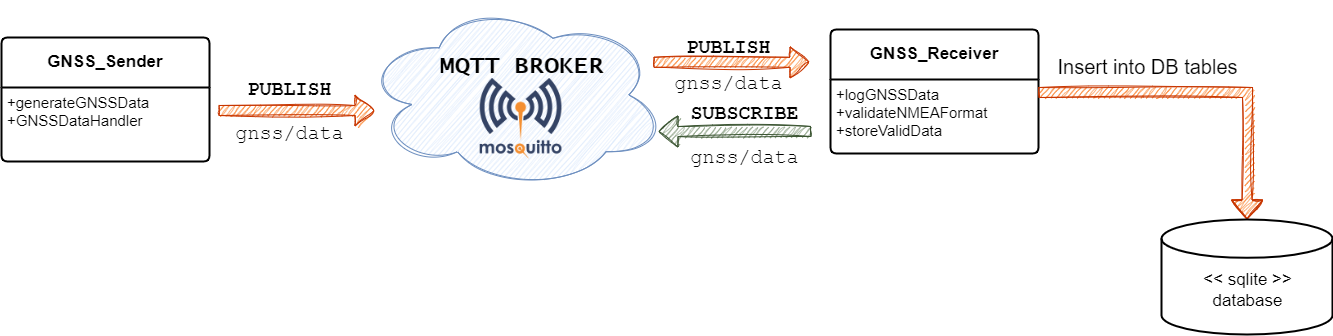

The diagram above was exported from draw.io. Its source (the exported page's mxGraphModel, read from the mxfile embedded in the PNG):
<mxGraphModel dx="2064" dy="1112" grid="0" gridSize="10" guides="1" tooltips="1" connect="1" arrows="1" fold="1" page="1" pageScale="1" pageWidth="1600" pageHeight="600" math="0" shadow="0">
  <root>
    <mxCell id="0" />
    <mxCell id="1" parent="0" />
    <mxCell id="R9BxywlS3ImrRlQpyCLf-17" value="&lt;span style=&quot;font-size: 17px; text-wrap: nowrap;&quot;&gt;&lt;b&gt;GNSS_Sender&lt;/b&gt;&lt;/span&gt;" style="swimlane;childLayout=stackLayout;horizontal=1;startSize=50;horizontalStack=0;rounded=1;fontSize=14;fontStyle=0;strokeWidth=2;resizeParent=0;resizeLast=1;shadow=0;dashed=0;align=center;arcSize=4;whiteSpace=wrap;html=1;" parent="1" vertex="1">
      <mxGeometry x="137" y="170" width="208" height="124" as="geometry" />
    </mxCell>
    <mxCell id="R9BxywlS3ImrRlQpyCLf-18" value="&lt;div&gt;&lt;font style=&quot;font-size: 15px;&quot;&gt;+generateGNSSData&lt;/font&gt;&lt;/div&gt;&lt;div&gt;&lt;font style=&quot;font-size: 15px;&quot;&gt;+GNSSDataHandler&lt;/font&gt;&lt;/div&gt;" style="align=left;strokeColor=none;fillColor=none;spacingLeft=4;fontSize=12;verticalAlign=top;resizable=0;rotatable=0;part=1;html=1;" parent="R9BxywlS3ImrRlQpyCLf-17" vertex="1">
      <mxGeometry y="50" width="208" height="74" as="geometry" />
    </mxCell>
    <mxCell id="R9BxywlS3ImrRlQpyCLf-20" value="" style="shape=flexArrow;endArrow=classic;html=1;rounded=0;fillColor=#fa6800;strokeColor=#C73500;sketch=1;curveFitting=1;jiggle=2;" parent="1" edge="1">
      <mxGeometry width="50" height="50" relative="1" as="geometry">
        <mxPoint x="354" y="243" as="sourcePoint" />
        <mxPoint x="510" y="243" as="targetPoint" />
      </mxGeometry>
    </mxCell>
    <mxCell id="R9BxywlS3ImrRlQpyCLf-21" value="&lt;font size=&quot;1&quot; face=&quot;Courier New&quot; style=&quot;&quot;&gt;&lt;b style=&quot;font-size: 20px;&quot;&gt;PUBLISH&lt;/b&gt;&lt;/font&gt;" style="text;html=1;align=center;verticalAlign=middle;resizable=0;points=[];autosize=1;strokeColor=none;fillColor=none;" parent="1" vertex="1">
      <mxGeometry x="374" y="204" width="102" height="36" as="geometry" />
    </mxCell>
    <mxCell id="R9BxywlS3ImrRlQpyCLf-24" value="&lt;b style=&quot;font-size: 17px; text-wrap: nowrap;&quot;&gt;GNSS_Receiver&lt;/b&gt;" style="swimlane;childLayout=stackLayout;horizontal=1;startSize=50;horizontalStack=0;rounded=1;fontSize=14;fontStyle=0;strokeWidth=2;resizeParent=0;resizeLast=1;shadow=0;dashed=0;align=center;arcSize=4;whiteSpace=wrap;html=1;" parent="1" vertex="1">
      <mxGeometry x="966" y="162" width="208" height="124" as="geometry" />
    </mxCell>
    <mxCell id="R9BxywlS3ImrRlQpyCLf-25" value="&lt;div&gt;&lt;font style=&quot;font-size: 15px;&quot;&gt;+logGNSSData&lt;/font&gt;&lt;/div&gt;&lt;div&gt;&lt;font style=&quot;font-size: 15px;&quot;&gt;+validateNMEAFormat&lt;/font&gt;&lt;/div&gt;&lt;div&gt;&lt;font style=&quot;font-size: 15px;&quot;&gt;+storeValidData&lt;/font&gt;&lt;/div&gt;" style="align=left;strokeColor=none;fillColor=none;spacingLeft=4;fontSize=12;verticalAlign=top;resizable=0;rotatable=0;part=1;html=1;" parent="R9BxywlS3ImrRlQpyCLf-24" vertex="1">
      <mxGeometry y="50" width="208" height="74" as="geometry" />
    </mxCell>
    <mxCell id="R9BxywlS3ImrRlQpyCLf-26" value="&lt;font size=&quot;1&quot; face=&quot;Courier New&quot; style=&quot;&quot;&gt;&lt;b style=&quot;font-size: 20px;&quot;&gt;PUBLISH&lt;/b&gt;&lt;/font&gt;" style="text;html=1;align=center;verticalAlign=middle;resizable=0;points=[];autosize=1;strokeColor=none;fillColor=none;" parent="1" vertex="1">
      <mxGeometry x="813" y="162" width="102" height="36" as="geometry" />
    </mxCell>
    <mxCell id="R9BxywlS3ImrRlQpyCLf-27" value="" style="shape=flexArrow;endArrow=classic;html=1;rounded=0;fillColor=#6d8764;strokeColor=#3A5431;sketch=1;curveFitting=1;jiggle=2;" parent="1" edge="1">
      <mxGeometry width="50" height="50" relative="1" as="geometry">
        <mxPoint x="947" y="264" as="sourcePoint" />
        <mxPoint x="794" y="264" as="targetPoint" />
      </mxGeometry>
    </mxCell>
    <mxCell id="R9BxywlS3ImrRlQpyCLf-29" value="&lt;font size=&quot;1&quot; face=&quot;Courier New&quot; style=&quot;&quot;&gt;&lt;b style=&quot;font-size: 20px;&quot;&gt;SUBSCRIBE&lt;/b&gt;&lt;/font&gt;" style="text;html=1;align=center;verticalAlign=middle;resizable=0;points=[];autosize=1;strokeColor=none;fillColor=none;" parent="1" vertex="1">
      <mxGeometry x="817" y="228" width="126" height="36" as="geometry" />
    </mxCell>
    <mxCell id="R9BxywlS3ImrRlQpyCLf-30" value="" style="shape=flexArrow;endArrow=classic;html=1;rounded=0;fillColor=#fa6800;strokeColor=#C73500;sketch=1;curveFitting=1;jiggle=2;" parent="1" edge="1">
      <mxGeometry width="50" height="50" relative="1" as="geometry">
        <mxPoint x="789" y="194.79000000000002" as="sourcePoint" />
        <mxPoint x="945" y="194.79000000000002" as="targetPoint" />
      </mxGeometry>
    </mxCell>
    <mxCell id="R9BxywlS3ImrRlQpyCLf-32" value="&lt;font size=&quot;1&quot; face=&quot;Courier New&quot; style=&quot;&quot;&gt;&lt;span style=&quot;font-size: 20px;&quot;&gt;gnss/data&lt;/span&gt;&lt;/font&gt;" style="text;html=1;align=center;verticalAlign=middle;resizable=0;points=[];autosize=1;strokeColor=none;fillColor=none;" parent="1" vertex="1">
      <mxGeometry x="362" y="248" width="126" height="36" as="geometry" />
    </mxCell>
    <mxCell id="R9BxywlS3ImrRlQpyCLf-33" value="&lt;font size=&quot;1&quot; face=&quot;Courier New&quot; style=&quot;&quot;&gt;&lt;span style=&quot;font-size: 20px;&quot;&gt;gnss/data&lt;/span&gt;&lt;/font&gt;" style="text;html=1;align=center;verticalAlign=middle;resizable=0;points=[];autosize=1;strokeColor=none;fillColor=none;" parent="1" vertex="1">
      <mxGeometry x="817" y="272" width="126" height="36" as="geometry" />
    </mxCell>
    <mxCell id="R9BxywlS3ImrRlQpyCLf-34" value="&lt;font size=&quot;1&quot; face=&quot;Courier New&quot; style=&quot;&quot;&gt;&lt;span style=&quot;font-size: 20px;&quot;&gt;gnss/data&lt;/span&gt;&lt;/font&gt;" style="text;html=1;align=center;verticalAlign=middle;resizable=0;points=[];autosize=1;strokeColor=none;fillColor=none;" parent="1" vertex="1">
      <mxGeometry x="801" y="198" width="126" height="36" as="geometry" />
    </mxCell>
    <mxCell id="R9BxywlS3ImrRlQpyCLf-38" value="" style="shape=flexArrow;endArrow=classic;html=1;rounded=0;entryX=0.5;entryY=0;entryDx=0;entryDy=0;entryPerimeter=0;fillColor=#fa6800;strokeColor=#C73500;sketch=1;curveFitting=1;jiggle=2;" parent="1" target="R9BxywlS3ImrRlQpyCLf-35" edge="1">
      <mxGeometry width="50" height="50" relative="1" as="geometry">
        <mxPoint x="1174" y="225" as="sourcePoint" />
        <mxPoint x="1224" y="175" as="targetPoint" />
        <Array as="points">
          <mxPoint x="1383" y="225" />
        </Array>
      </mxGeometry>
    </mxCell>
    <mxCell id="R9BxywlS3ImrRlQpyCLf-39" value="&lt;font style=&quot;font-size: 20px;&quot;&gt;Insert into DB tables&lt;/font&gt;" style="text;html=1;align=center;verticalAlign=middle;resizable=0;points=[];autosize=1;strokeColor=none;fillColor=none;" parent="1" vertex="1">
      <mxGeometry x="1184" y="181" width="198" height="36" as="geometry" />
    </mxCell>
    <mxCell id="R9BxywlS3ImrRlQpyCLf-40" value="" style="group;fillColor=default;fillStyle=auto;rounded=0;glass=0;shadow=0;strokeColor=none;gradientColor=none;labelBackgroundColor=none;strokeWidth=1;" parent="1" connectable="0" vertex="1">
      <mxGeometry x="1297" y="352" width="171" height="115" as="geometry" />
    </mxCell>
    <mxCell id="R9BxywlS3ImrRlQpyCLf-35" value="" style="strokeWidth=2;html=1;shape=mxgraph.flowchart.database;whiteSpace=wrap;" parent="R9BxywlS3ImrRlQpyCLf-40" vertex="1">
      <mxGeometry width="171" height="115" as="geometry" />
    </mxCell>
    <mxCell id="R9BxywlS3ImrRlQpyCLf-36" value="&lt;font style=&quot;font-size: 17px;&quot;&gt;&amp;lt;&amp;lt; sqlite &amp;gt;&amp;gt;&lt;/font&gt;&lt;div style=&quot;font-size: 17px;&quot;&gt;&lt;font style=&quot;font-size: 17px;&quot;&gt;database&lt;/font&gt;&lt;/div&gt;" style="text;html=1;align=center;verticalAlign=middle;resizable=0;points=[];autosize=1;strokeColor=none;fillColor=none;" parent="R9BxywlS3ImrRlQpyCLf-40" vertex="1">
      <mxGeometry x="32" y="44" width="107" height="53" as="geometry" />
    </mxCell>
    <mxCell id="R9BxywlS3ImrRlQpyCLf-11" value="" style="ellipse;shape=cloud;whiteSpace=wrap;html=1;align=center;fillColor=#dae8fc;strokeColor=#6c8ebf;sketch=1;curveFitting=1;jiggle=2;" parent="1" vertex="1">
      <mxGeometry x="499" y="133" width="303.16" height="189" as="geometry" />
    </mxCell>
    <mxCell id="R9BxywlS3ImrRlQpyCLf-2" value="" style="shape=image;verticalLabelPosition=bottom;labelBackgroundColor=default;verticalAlign=top;aspect=fixed;imageAspect=0;image=data:image/png,(base64 omitted: 4972 chars);" parent="1" vertex="1">
      <mxGeometry x="615.69" y="211" width="81.74" height="80.5" as="geometry" />
    </mxCell>
    <mxCell id="R9BxywlS3ImrRlQpyCLf-12" value="&lt;font face=&quot;Lucida Console&quot; style=&quot;font-size: 24px;&quot;&gt;MQTT BROKER&lt;/font&gt;" style="text;html=1;align=center;verticalAlign=middle;resizable=0;points=[];autosize=1;strokeColor=none;fillColor=none;fontStyle=1;strokeWidth=1;" parent="1" vertex="1">
      <mxGeometry x="568.06" y="178" width="177" height="41" as="geometry" />
    </mxCell>
  </root>
</mxGraphModel>